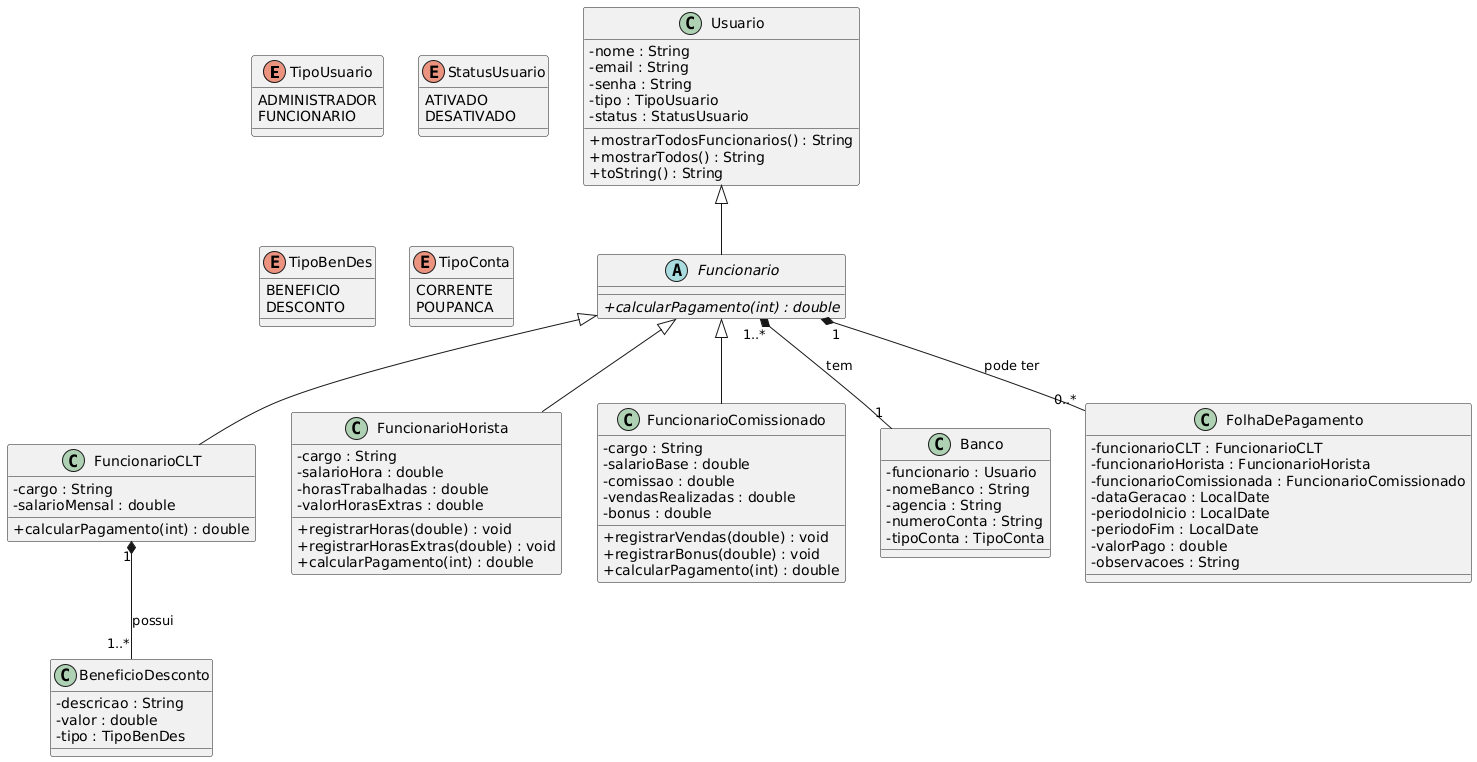

The diagram above was rendered by PlantUML. Its source (embedded in the PNG):
@startuml
skinparam classAttributeIconSize 0

' Definição dos enums
enum TipoUsuario {
    ADMINISTRADOR
    FUNCIONARIO
}

enum StatusUsuario {
    ATIVADO
    DESATIVADO
}

enum TipoBenDes {
    BENEFICIO
    DESCONTO
}

enum TipoConta {
    CORRENTE
    POUPANCA
}

' Classe Usuario
class Usuario {
    - nome : String
    - email : String
    - senha : String
    - tipo : TipoUsuario
    - status : StatusUsuario
    + mostrarTodosFuncionarios() : String
    + mostrarTodos() : String
    + toString() : String
}

' Classe abstrata Funcionario
abstract class Funcionario {
    + {abstract} calcularPagamento(int) : double
}

' Classes especializadas de Funcionario
class FuncionarioCLT {
    - cargo : String
    - salarioMensal : double
    + calcularPagamento(int) : double
}

class FuncionarioHorista {
    - cargo : String
    - salarioHora : double
    - horasTrabalhadas : double
    - valorHorasExtras : double
    + registrarHoras(double) : void
    + registrarHorasExtras(double) : void
    + calcularPagamento(int) : double
}

class FuncionarioComissionado {
    - cargo : String
    - salarioBase : double
    - comissao : double
    - vendasRealizadas : double
    - bonus : double
    + registrarVendas(double) : void
    + registrarBonus(double) : void
    + calcularPagamento(int) : double
}

' Classe BeneficioDesconto
class BeneficioDesconto {
    - descricao : String
    - valor : double
    - tipo : TipoBenDes
}

' Classe Banco
class Banco {
    - funcionario : Usuario
    - nomeBanco : String
    - agencia : String
    - numeroConta : String
    - tipoConta : TipoConta
}

' Classe FolhaDePagamento
class FolhaDePagamento {
    - funcionarioCLT : FuncionarioCLT
    - funcionarioHorista : FuncionarioHorista
    - funcionarioComissionada : FuncionarioComissionado
    - dataGeracao : LocalDate
    - periodoInicio : LocalDate
    - periodoFim : LocalDate
    - valorPago : double
    - observacoes : String
}

' Relacionamentos
Usuario <|-- Funcionario
Funcionario <|-- FuncionarioCLT
Funcionario <|-- FuncionarioHorista
Funcionario <|-- FuncionarioComissionado
FuncionarioCLT "1" *-- "1..*" BeneficioDesconto : possui
Funcionario "1..*" *-- "1" Banco : tem
Funcionario "1" *-- "0..*" FolhaDePagamento : pode ter
@enduml